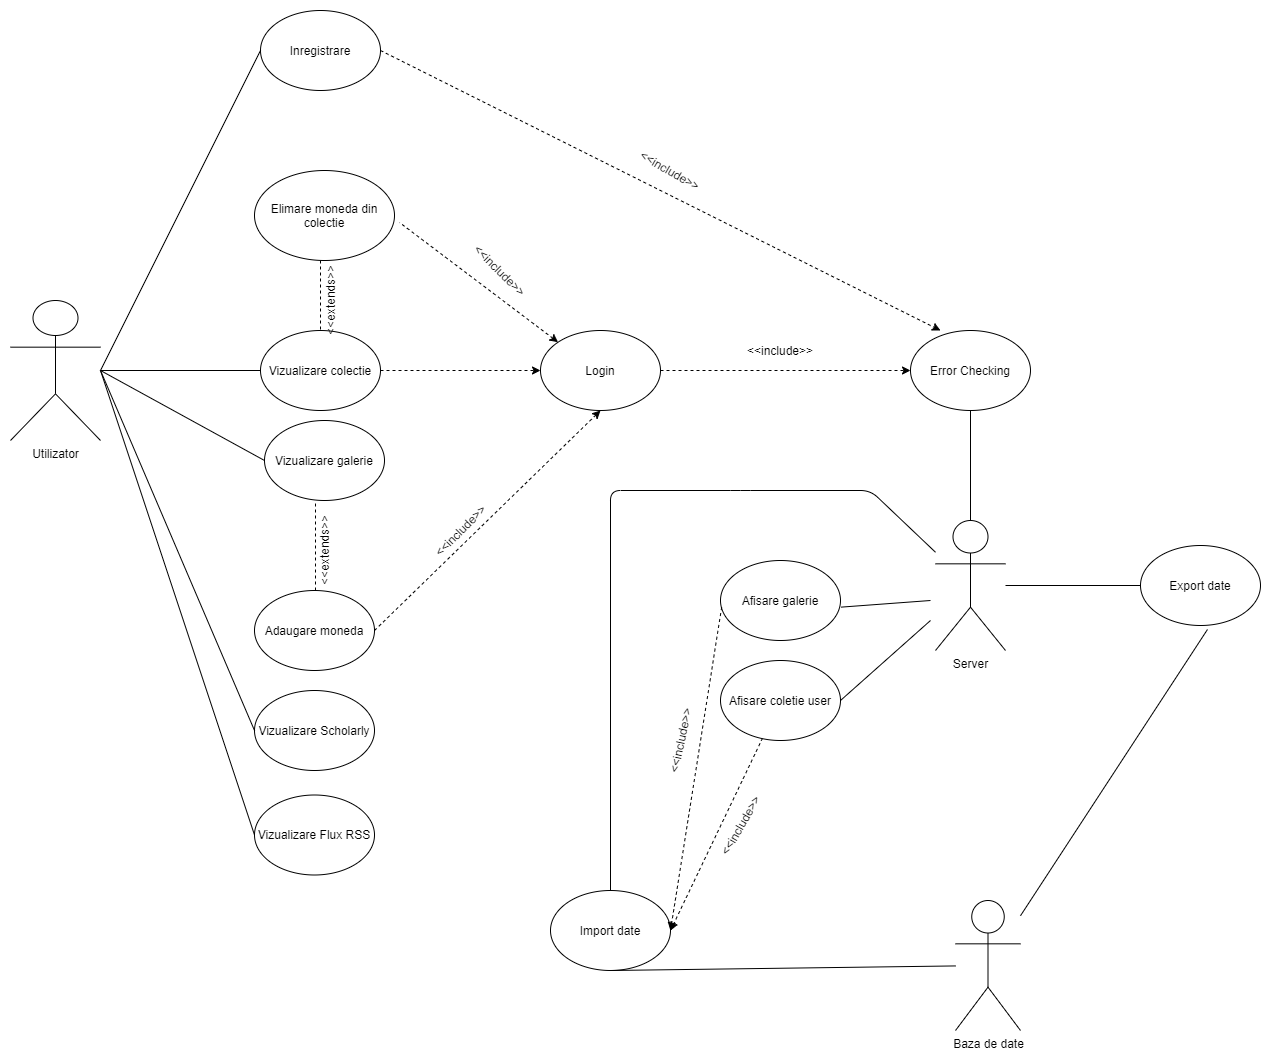

The diagram above was exported from draw.io. Its source (the exported page's mxGraphModel, read from the mxfile embedded in the PNG):
<mxGraphModel dx="1411" dy="2081" grid="1" gridSize="10" guides="1" tooltips="1" connect="1" arrows="1" fold="1" page="1" pageScale="1" pageWidth="827" pageHeight="1169" math="0" shadow="0">
  <root>
    <mxCell id="0" />
    <mxCell id="1" parent="0" />
    <mxCell id="vBpMd8ABOuoEJpf0KL1U-1" value="Utilizator" style="shape=umlActor;verticalLabelPosition=bottom;labelBackgroundColor=#ffffff;verticalAlign=top;html=1;outlineConnect=0;" vertex="1" parent="1">
      <mxGeometry x="100" y="50" width="90" height="140" as="geometry" />
    </mxCell>
    <mxCell id="vBpMd8ABOuoEJpf0KL1U-2" value="Inregistrare" style="ellipse;whiteSpace=wrap;html=1;" vertex="1" parent="1">
      <mxGeometry x="350" y="-240" width="120" height="80" as="geometry" />
    </mxCell>
    <mxCell id="vBpMd8ABOuoEJpf0KL1U-3" value="Login" style="ellipse;whiteSpace=wrap;html=1;" vertex="1" parent="1">
      <mxGeometry x="630" y="80" width="120" height="80" as="geometry" />
    </mxCell>
    <mxCell id="vBpMd8ABOuoEJpf0KL1U-4" value="Adaugare moneda" style="ellipse;whiteSpace=wrap;html=1;" vertex="1" parent="1">
      <mxGeometry x="344" y="340" width="120" height="80" as="geometry" />
    </mxCell>
    <mxCell id="vBpMd8ABOuoEJpf0KL1U-5" value="Elimare moneda din colectie" style="ellipse;whiteSpace=wrap;html=1;" vertex="1" parent="1">
      <mxGeometry x="344" y="-80" width="140" height="90" as="geometry" />
    </mxCell>
    <mxCell id="vBpMd8ABOuoEJpf0KL1U-6" value="Vizualizare galerie" style="ellipse;whiteSpace=wrap;html=1;" vertex="1" parent="1">
      <mxGeometry x="354" y="170" width="120" height="80" as="geometry" />
    </mxCell>
    <mxCell id="vBpMd8ABOuoEJpf0KL1U-7" value="Server" style="shape=umlActor;verticalLabelPosition=bottom;labelBackgroundColor=#ffffff;verticalAlign=top;html=1;outlineConnect=0;" vertex="1" parent="1">
      <mxGeometry x="1025" y="270" width="70" height="130" as="geometry" />
    </mxCell>
    <mxCell id="vBpMd8ABOuoEJpf0KL1U-8" value="" style="endArrow=none;html=1;" edge="1" parent="1" source="vBpMd8ABOuoEJpf0KL1U-1">
      <mxGeometry width="50" height="50" relative="1" as="geometry">
        <mxPoint x="304" y="170" as="sourcePoint" />
        <mxPoint x="354" y="120" as="targetPoint" />
      </mxGeometry>
    </mxCell>
    <mxCell id="vBpMd8ABOuoEJpf0KL1U-9" value="" style="endArrow=none;html=1;entryX=0;entryY=0.5;entryDx=0;entryDy=0;" edge="1" parent="1" target="vBpMd8ABOuoEJpf0KL1U-6">
      <mxGeometry width="50" height="50" relative="1" as="geometry">
        <mxPoint x="190" y="120" as="sourcePoint" />
        <mxPoint x="350" y="240" as="targetPoint" />
      </mxGeometry>
    </mxCell>
    <mxCell id="vBpMd8ABOuoEJpf0KL1U-10" value="" style="endArrow=classic;html=1;exitX=0.5;exitY=0;exitDx=0;exitDy=0;entryX=0.383;entryY=0.988;entryDx=0;entryDy=0;entryPerimeter=0;strokeColor=none;dashed=1;" edge="1" parent="1" source="vBpMd8ABOuoEJpf0KL1U-4" target="vBpMd8ABOuoEJpf0KL1U-6">
      <mxGeometry width="50" height="50" relative="1" as="geometry">
        <mxPoint x="370" y="410" as="sourcePoint" />
        <mxPoint x="420" y="360" as="targetPoint" />
      </mxGeometry>
    </mxCell>
    <mxCell id="vBpMd8ABOuoEJpf0KL1U-11" value="Vizualizare colectie" style="ellipse;whiteSpace=wrap;html=1;" vertex="1" parent="1">
      <mxGeometry x="350" y="80" width="120" height="80" as="geometry" />
    </mxCell>
    <mxCell id="vBpMd8ABOuoEJpf0KL1U-12" value="" style="endArrow=classic;dashed=1;html=1;exitX=1;exitY=0.5;exitDx=0;exitDy=0;entryX=0.5;entryY=1;entryDx=0;entryDy=0;endFill=1;" edge="1" parent="1" source="vBpMd8ABOuoEJpf0KL1U-4" target="vBpMd8ABOuoEJpf0KL1U-3">
      <mxGeometry width="50" height="50" relative="1" as="geometry">
        <mxPoint x="490" y="280" as="sourcePoint" />
        <mxPoint x="540" y="230" as="targetPoint" />
      </mxGeometry>
    </mxCell>
    <mxCell id="vBpMd8ABOuoEJpf0KL1U-13" value="&amp;lt;&amp;lt;include&amp;gt;&amp;gt;" style="text;html=1;strokeColor=none;fillColor=none;align=center;verticalAlign=middle;whiteSpace=wrap;rounded=0;rotation=-45;" vertex="1" parent="1">
      <mxGeometry x="530" y="270" width="40" height="20" as="geometry" />
    </mxCell>
    <mxCell id="vBpMd8ABOuoEJpf0KL1U-14" value="" style="endArrow=classic;dashed=1;html=1;entryX=0;entryY=0.5;entryDx=0;entryDy=0;endFill=1;" edge="1" parent="1" target="vBpMd8ABOuoEJpf0KL1U-3">
      <mxGeometry width="50" height="50" relative="1" as="geometry">
        <mxPoint x="470" y="120" as="sourcePoint" />
        <mxPoint x="520" y="70" as="targetPoint" />
      </mxGeometry>
    </mxCell>
    <mxCell id="vBpMd8ABOuoEJpf0KL1U-15" value="" style="endArrow=none;html=1;entryX=0;entryY=0.5;entryDx=0;entryDy=0;" edge="1" parent="1" target="vBpMd8ABOuoEJpf0KL1U-2">
      <mxGeometry width="50" height="50" relative="1" as="geometry">
        <mxPoint x="190" y="120" as="sourcePoint" />
        <mxPoint x="240" y="70" as="targetPoint" />
      </mxGeometry>
    </mxCell>
    <mxCell id="vBpMd8ABOuoEJpf0KL1U-16" value="" style="endArrow=none;html=1;entryX=0.5;entryY=0;entryDx=0;entryDy=0;dashed=1;endFill=0;" edge="1" parent="1" target="vBpMd8ABOuoEJpf0KL1U-11">
      <mxGeometry width="50" height="50" relative="1" as="geometry">
        <mxPoint x="410" y="10" as="sourcePoint" />
        <mxPoint x="490" y="20" as="targetPoint" />
      </mxGeometry>
    </mxCell>
    <mxCell id="vBpMd8ABOuoEJpf0KL1U-17" value="" style="endArrow=none;dashed=1;html=1;entryX=1.036;entryY=0.578;entryDx=0;entryDy=0;entryPerimeter=0;exitX=0;exitY=0;exitDx=0;exitDy=0;endFill=0;startArrow=classic;startFill=1;" edge="1" parent="1" source="vBpMd8ABOuoEJpf0KL1U-3" target="vBpMd8ABOuoEJpf0KL1U-5">
      <mxGeometry x="-0.2705" y="-8" width="50" height="50" relative="1" as="geometry">
        <mxPoint x="500" y="60" as="sourcePoint" />
        <mxPoint x="550" y="10" as="targetPoint" />
        <mxPoint as="offset" />
      </mxGeometry>
    </mxCell>
    <mxCell id="vBpMd8ABOuoEJpf0KL1U-19" value="&amp;lt;&amp;lt;include&amp;gt;&amp;gt;" style="text;html=1;strokeColor=none;fillColor=none;align=center;verticalAlign=middle;whiteSpace=wrap;rounded=0;rotation=45;" vertex="1" parent="1">
      <mxGeometry x="570" y="10" width="40" height="20" as="geometry" />
    </mxCell>
    <mxCell id="vBpMd8ABOuoEJpf0KL1U-20" value="" style="endArrow=none;dashed=1;html=1;strokeColor=#000000;entryX=0.425;entryY=1.038;entryDx=0;entryDy=0;entryPerimeter=0;" edge="1" parent="1" target="vBpMd8ABOuoEJpf0KL1U-6">
      <mxGeometry width="50" height="50" relative="1" as="geometry">
        <mxPoint x="405" y="340" as="sourcePoint" />
        <mxPoint x="380" y="260" as="targetPoint" />
      </mxGeometry>
    </mxCell>
    <mxCell id="vBpMd8ABOuoEJpf0KL1U-22" value="Error Checking" style="ellipse;whiteSpace=wrap;html=1;" vertex="1" parent="1">
      <mxGeometry x="1000" y="80" width="120" height="80" as="geometry" />
    </mxCell>
    <mxCell id="vBpMd8ABOuoEJpf0KL1U-23" value="" style="endArrow=none;html=1;strokeColor=#000000;entryX=0.5;entryY=0;entryDx=0;entryDy=0;entryPerimeter=0;exitX=0.5;exitY=1;exitDx=0;exitDy=0;" edge="1" parent="1" source="vBpMd8ABOuoEJpf0KL1U-22" target="vBpMd8ABOuoEJpf0KL1U-7">
      <mxGeometry width="50" height="50" relative="1" as="geometry">
        <mxPoint x="1013.5" y="210" as="sourcePoint" />
        <mxPoint x="1116.5" y="210" as="targetPoint" />
      </mxGeometry>
    </mxCell>
    <mxCell id="vBpMd8ABOuoEJpf0KL1U-24" value="" style="endArrow=none;html=1;strokeColor=#000000;entryX=0;entryY=0.5;entryDx=0;entryDy=0;" edge="1" parent="1" source="vBpMd8ABOuoEJpf0KL1U-7" target="vBpMd8ABOuoEJpf0KL1U-27">
      <mxGeometry width="50" height="50" relative="1" as="geometry">
        <mxPoint x="1100" y="380" as="sourcePoint" />
        <mxPoint x="1150" y="330" as="targetPoint" />
      </mxGeometry>
    </mxCell>
    <mxCell id="vBpMd8ABOuoEJpf0KL1U-26" value="Import date" style="ellipse;whiteSpace=wrap;html=1;" vertex="1" parent="1">
      <mxGeometry x="640" y="640" width="120" height="80" as="geometry" />
    </mxCell>
    <mxCell id="vBpMd8ABOuoEJpf0KL1U-27" value="Export date&lt;br&gt;" style="ellipse;whiteSpace=wrap;html=1;" vertex="1" parent="1">
      <mxGeometry x="1230" y="295" width="120" height="80" as="geometry" />
    </mxCell>
    <mxCell id="vBpMd8ABOuoEJpf0KL1U-28" value="" style="endArrow=none;html=1;strokeColor=#000000;exitX=0.5;exitY=0;exitDx=0;exitDy=0;" edge="1" parent="1" source="vBpMd8ABOuoEJpf0KL1U-26" target="vBpMd8ABOuoEJpf0KL1U-7">
      <mxGeometry width="50" height="50" relative="1" as="geometry">
        <mxPoint x="1120" y="480" as="sourcePoint" />
        <mxPoint x="1010" y="320" as="targetPoint" />
        <Array as="points">
          <mxPoint x="700" y="240" />
          <mxPoint x="830" y="240" />
          <mxPoint x="960" y="240" />
        </Array>
      </mxGeometry>
    </mxCell>
    <mxCell id="vBpMd8ABOuoEJpf0KL1U-29" value="Baza de date" style="shape=umlActor;verticalLabelPosition=bottom;labelBackgroundColor=#ffffff;verticalAlign=top;html=1;outlineConnect=0;" vertex="1" parent="1">
      <mxGeometry x="1045" y="650" width="65" height="130" as="geometry" />
    </mxCell>
    <mxCell id="vBpMd8ABOuoEJpf0KL1U-34" value="" style="endArrow=none;html=1;strokeColor=#000000;entryX=0.558;entryY=1.05;entryDx=0;entryDy=0;entryPerimeter=0;" edge="1" parent="1" source="vBpMd8ABOuoEJpf0KL1U-29" target="vBpMd8ABOuoEJpf0KL1U-27">
      <mxGeometry width="50" height="50" relative="1" as="geometry">
        <mxPoint x="1120" y="620" as="sourcePoint" />
        <mxPoint x="1170" y="570" as="targetPoint" />
      </mxGeometry>
    </mxCell>
    <mxCell id="vBpMd8ABOuoEJpf0KL1U-35" value="" style="endArrow=none;html=1;strokeColor=#000000;entryX=0.5;entryY=1;entryDx=0;entryDy=0;" edge="1" parent="1" source="vBpMd8ABOuoEJpf0KL1U-29" target="vBpMd8ABOuoEJpf0KL1U-26">
      <mxGeometry width="50" height="50" relative="1" as="geometry">
        <mxPoint x="910" y="585" as="sourcePoint" />
        <mxPoint x="960" y="535" as="targetPoint" />
      </mxGeometry>
    </mxCell>
    <mxCell id="vBpMd8ABOuoEJpf0KL1U-36" value="" style="endArrow=classic;dashed=1;html=1;strokeColor=#000000;entryX=0;entryY=0.5;entryDx=0;entryDy=0;exitX=1;exitY=0.5;exitDx=0;exitDy=0;endFill=1;" edge="1" parent="1" source="vBpMd8ABOuoEJpf0KL1U-3" target="vBpMd8ABOuoEJpf0KL1U-22">
      <mxGeometry x="-0.04" y="10" width="50" height="50" relative="1" as="geometry">
        <mxPoint x="840" y="170" as="sourcePoint" />
        <mxPoint x="890" y="120" as="targetPoint" />
        <mxPoint as="offset" />
      </mxGeometry>
    </mxCell>
    <mxCell id="vBpMd8ABOuoEJpf0KL1U-37" value="&amp;lt;&amp;lt;include&amp;gt;&amp;gt;" style="text;html=1;strokeColor=none;fillColor=none;align=center;verticalAlign=middle;whiteSpace=wrap;rounded=0;" vertex="1" parent="1">
      <mxGeometry x="850" y="90" width="40" height="20" as="geometry" />
    </mxCell>
    <mxCell id="vBpMd8ABOuoEJpf0KL1U-38" value="" style="endArrow=classic;dashed=1;html=1;strokeColor=#000000;entryX=0.25;entryY=0;entryDx=0;entryDy=0;entryPerimeter=0;exitX=1;exitY=0.5;exitDx=0;exitDy=0;endFill=1;" edge="1" parent="1" source="vBpMd8ABOuoEJpf0KL1U-2" target="vBpMd8ABOuoEJpf0KL1U-22">
      <mxGeometry width="50" height="50" relative="1" as="geometry">
        <mxPoint x="730" y="-120" as="sourcePoint" />
        <mxPoint x="900" y="-80" as="targetPoint" />
      </mxGeometry>
    </mxCell>
    <mxCell id="vBpMd8ABOuoEJpf0KL1U-39" value="&amp;lt;&amp;lt;include&amp;gt;&amp;gt;" style="text;html=1;strokeColor=none;fillColor=none;align=center;verticalAlign=middle;whiteSpace=wrap;rounded=0;rotation=30;" vertex="1" parent="1">
      <mxGeometry x="740" y="-90" width="40" height="20" as="geometry" />
    </mxCell>
    <mxCell id="vBpMd8ABOuoEJpf0KL1U-40" value="Afisare galerie&lt;br&gt;" style="ellipse;whiteSpace=wrap;html=1;" vertex="1" parent="1">
      <mxGeometry x="810" y="310" width="120" height="80" as="geometry" />
    </mxCell>
    <mxCell id="vBpMd8ABOuoEJpf0KL1U-41" value="Afisare coletie user" style="ellipse;whiteSpace=wrap;html=1;" vertex="1" parent="1">
      <mxGeometry x="810" y="410" width="120" height="80" as="geometry" />
    </mxCell>
    <mxCell id="vBpMd8ABOuoEJpf0KL1U-43" value="" style="endArrow=none;html=1;strokeColor=#000000;exitX=1.004;exitY=0.583;exitDx=0;exitDy=0;exitPerimeter=0;" edge="1" parent="1" source="vBpMd8ABOuoEJpf0KL1U-40">
      <mxGeometry width="50" height="50" relative="1" as="geometry">
        <mxPoint x="1060" y="450" as="sourcePoint" />
        <mxPoint x="1020" y="350" as="targetPoint" />
      </mxGeometry>
    </mxCell>
    <mxCell id="vBpMd8ABOuoEJpf0KL1U-44" value="" style="endArrow=none;html=1;strokeColor=#000000;exitX=1;exitY=0.5;exitDx=0;exitDy=0;" edge="1" parent="1" source="vBpMd8ABOuoEJpf0KL1U-41">
      <mxGeometry width="50" height="50" relative="1" as="geometry">
        <mxPoint x="1060" y="450" as="sourcePoint" />
        <mxPoint x="1020" y="370" as="targetPoint" />
      </mxGeometry>
    </mxCell>
    <mxCell id="vBpMd8ABOuoEJpf0KL1U-45" value="" style="endArrow=none;dashed=1;html=1;strokeColor=#000000;exitX=1;exitY=0.5;exitDx=0;exitDy=0;entryX=0.011;entryY=0.573;entryDx=0;entryDy=0;entryPerimeter=0;endFill=0;startArrow=classic;startFill=1;" edge="1" parent="1" source="vBpMd8ABOuoEJpf0KL1U-26" target="vBpMd8ABOuoEJpf0KL1U-40">
      <mxGeometry width="50" height="50" relative="1" as="geometry">
        <mxPoint x="1060" y="450" as="sourcePoint" />
        <mxPoint x="1110" y="400" as="targetPoint" />
      </mxGeometry>
    </mxCell>
    <mxCell id="vBpMd8ABOuoEJpf0KL1U-46" value="" style="endArrow=none;dashed=1;html=1;strokeColor=#000000;exitX=1;exitY=0.5;exitDx=0;exitDy=0;startArrow=classic;startFill=1;" edge="1" parent="1" source="vBpMd8ABOuoEJpf0KL1U-26" target="vBpMd8ABOuoEJpf0KL1U-41">
      <mxGeometry width="50" height="50" relative="1" as="geometry">
        <mxPoint x="1060" y="450" as="sourcePoint" />
        <mxPoint x="1110" y="400" as="targetPoint" />
      </mxGeometry>
    </mxCell>
    <mxCell id="vBpMd8ABOuoEJpf0KL1U-47" value="&amp;lt;&amp;lt;include&amp;gt;&amp;gt;" style="text;html=1;strokeColor=none;fillColor=none;align=center;verticalAlign=middle;whiteSpace=wrap;rounded=0;rotation=282;" vertex="1" parent="1">
      <mxGeometry x="750" y="480" width="40" height="20" as="geometry" />
    </mxCell>
    <mxCell id="vBpMd8ABOuoEJpf0KL1U-48" value="&amp;lt;&amp;lt;include&amp;gt;&amp;gt;" style="text;html=1;strokeColor=none;fillColor=none;align=center;verticalAlign=middle;whiteSpace=wrap;rounded=0;rotation=-60;" vertex="1" parent="1">
      <mxGeometry x="810" y="565" width="40" height="20" as="geometry" />
    </mxCell>
    <mxCell id="vBpMd8ABOuoEJpf0KL1U-49" value="&amp;lt;&amp;lt;extends&amp;gt;&amp;gt;" style="text;html=1;strokeColor=none;fillColor=none;align=center;verticalAlign=middle;whiteSpace=wrap;rounded=0;rotation=-90;" vertex="1" parent="1">
      <mxGeometry x="400" y="40" width="40" height="20" as="geometry" />
    </mxCell>
    <mxCell id="vBpMd8ABOuoEJpf0KL1U-50" value="&amp;lt;&amp;lt;extends&amp;gt;&amp;gt;" style="text;html=1;strokeColor=none;fillColor=none;align=center;verticalAlign=middle;whiteSpace=wrap;rounded=0;rotation=-90;" vertex="1" parent="1">
      <mxGeometry x="394" y="290" width="40" height="20" as="geometry" />
    </mxCell>
    <mxCell id="vBpMd8ABOuoEJpf0KL1U-51" value="Vizualizare Scholarly" style="ellipse;whiteSpace=wrap;html=1;" vertex="1" parent="1">
      <mxGeometry x="344" y="440" width="120" height="80" as="geometry" />
    </mxCell>
    <mxCell id="vBpMd8ABOuoEJpf0KL1U-52" value="Vizualizare Flux RSS" style="ellipse;whiteSpace=wrap;html=1;" vertex="1" parent="1">
      <mxGeometry x="344" y="544.5" width="120" height="80" as="geometry" />
    </mxCell>
    <mxCell id="vBpMd8ABOuoEJpf0KL1U-53" value="" style="endArrow=none;html=1;strokeColor=#000000;entryX=0;entryY=0.5;entryDx=0;entryDy=0;" edge="1" parent="1" target="vBpMd8ABOuoEJpf0KL1U-51">
      <mxGeometry width="50" height="50" relative="1" as="geometry">
        <mxPoint x="190" y="120" as="sourcePoint" />
        <mxPoint x="410" y="390" as="targetPoint" />
      </mxGeometry>
    </mxCell>
    <mxCell id="vBpMd8ABOuoEJpf0KL1U-54" value="" style="endArrow=none;html=1;strokeColor=#000000;entryX=0;entryY=0.5;entryDx=0;entryDy=0;" edge="1" parent="1" target="vBpMd8ABOuoEJpf0KL1U-52">
      <mxGeometry width="50" height="50" relative="1" as="geometry">
        <mxPoint x="190" y="120" as="sourcePoint" />
        <mxPoint x="410" y="390" as="targetPoint" />
      </mxGeometry>
    </mxCell>
  </root>
</mxGraphModel>